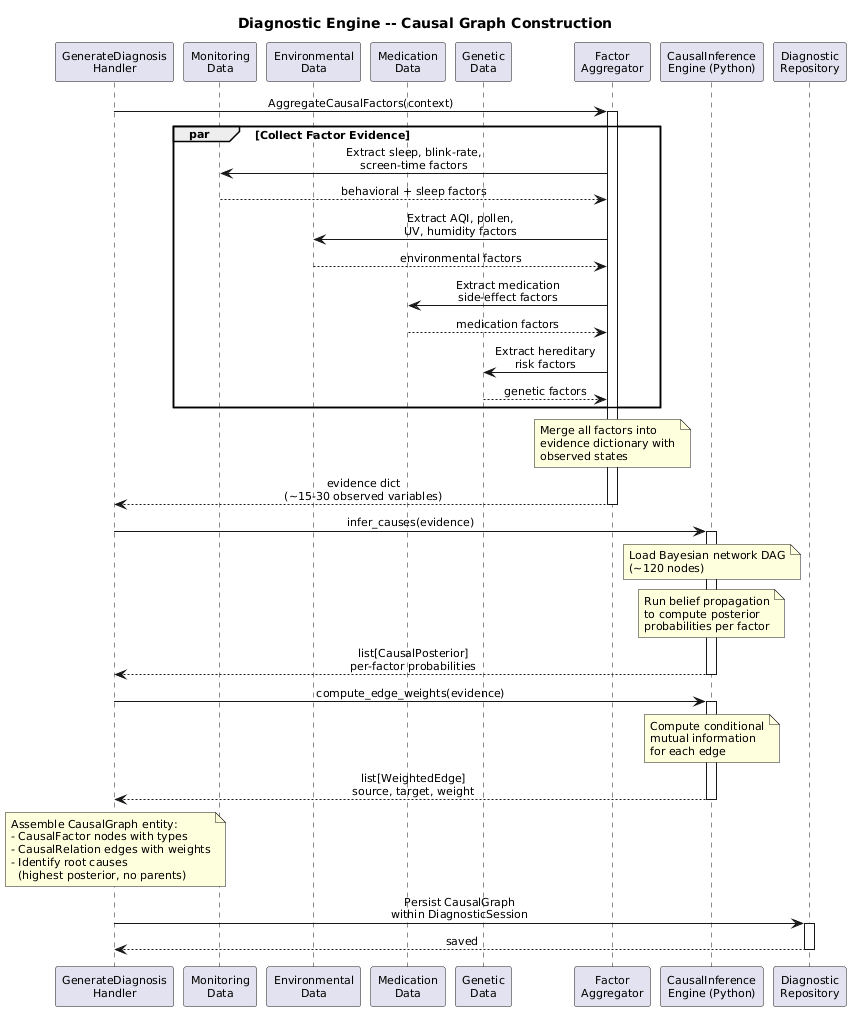

The diagram above was rendered by PlantUML. Its source (embedded in the PNG):
@startuml
skinparam defaultFontSize 11
skinparam sequenceMessageAlign center

title Diagnostic Engine -- Causal Graph Construction

participant "GenerateDiagnosis\nHandler" as Orchestrator
participant "Monitoring\nData" as MonData
participant "Environmental\nData" as EnvData
participant "Medication\nData" as MedData
participant "Genetic\nData" as GenData
participant "Factor\nAggregator" as Aggregator
participant "CausalInference\nEngine (Python)" as Bayesian
participant "Diagnostic\nRepository" as Repo

Orchestrator -> Aggregator : AggregateCausalFactors(context)
activate Aggregator

par Collect Factor Evidence
    Aggregator -> MonData : Extract sleep, blink-rate,\nscreen-time factors
    MonData --> Aggregator : behavioral + sleep factors
    Aggregator -> EnvData : Extract AQI, pollen,\nUV, humidity factors
    EnvData --> Aggregator : environmental factors
    Aggregator -> MedData : Extract medication\nside-effect factors
    MedData --> Aggregator : medication factors
    Aggregator -> GenData : Extract hereditary\nrisk factors
    GenData --> Aggregator : genetic factors
end

note over Aggregator : Merge all factors into\nevidence dictionary with\nobserved states

Aggregator --> Orchestrator : evidence dict\n(~15-30 observed variables)
deactivate Aggregator

Orchestrator -> Bayesian : infer_causes(evidence)
activate Bayesian

note over Bayesian : Load Bayesian network DAG\n(~120 nodes)

note over Bayesian : Run belief propagation\nto compute posterior\nprobabilities per factor

Bayesian --> Orchestrator : list[CausalPosterior]\nper-factor probabilities
deactivate Bayesian

Orchestrator -> Bayesian : compute_edge_weights(evidence)
activate Bayesian

note over Bayesian : Compute conditional\nmutual information\nfor each edge

Bayesian --> Orchestrator : list[WeightedEdge]\nsource, target, weight
deactivate Bayesian

note over Orchestrator : Assemble CausalGraph entity:\n- CausalFactor nodes with types\n- CausalRelation edges with weights\n- Identify root causes\n  (highest posterior, no parents)

Orchestrator -> Repo : Persist CausalGraph\nwithin DiagnosticSession
activate Repo
Repo --> Orchestrator : saved
deactivate Repo
@enduml